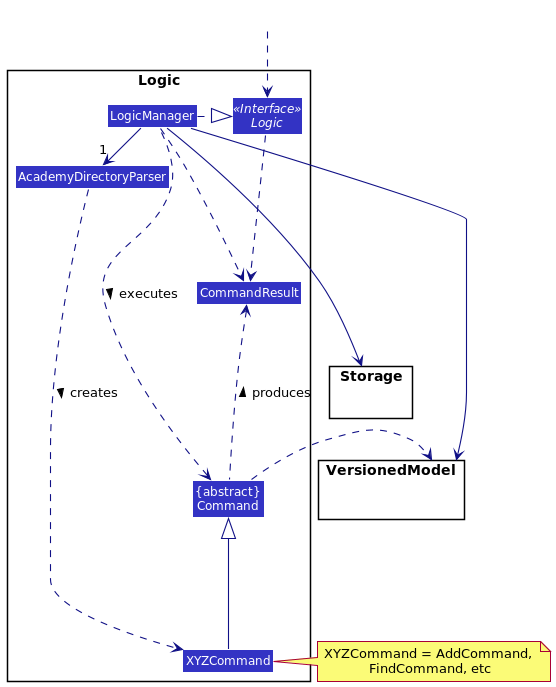

The diagram above was rendered by PlantUML. Its source (embedded in the PNG):
@startuml
!include ../../style.puml
skinparam arrowThickness 1.1
skinparam arrowColor LOGIC_COLOR_T4
skinparam classBackgroundColor LOGIC_COLOR

package Logic {

Class AcademyDirectoryParser
Class XYZCommand
Class CommandResult
Class "{abstract}\nCommand" as Command


Interface Logic <<Interface>>
Class LogicManager
}

package VersionedModel{
Class HiddenModel #FFFFFF
}

package Storage{
}

Class HiddenOutside #FFFFFF
HiddenOutside ..> Logic

LogicManager .right.|> Logic
LogicManager -right->"1" AcademyDirectoryParser
AcademyDirectoryParser ..> XYZCommand : creates >

XYZCommand -up-|> Command
LogicManager .left.> Command : executes >

LogicManager --> VersionedModel
LogicManager --> Storage
Storage --[hidden] VersionedModel
Command .[hidden]up.> Storage
Command .right.> VersionedModel
note right of XYZCommand: XYZCommand = AddCommand, \nFindCommand, etc

Logic ..> CommandResult
LogicManager .down.> CommandResult
Command .up.> CommandResult : produces >
@enduml